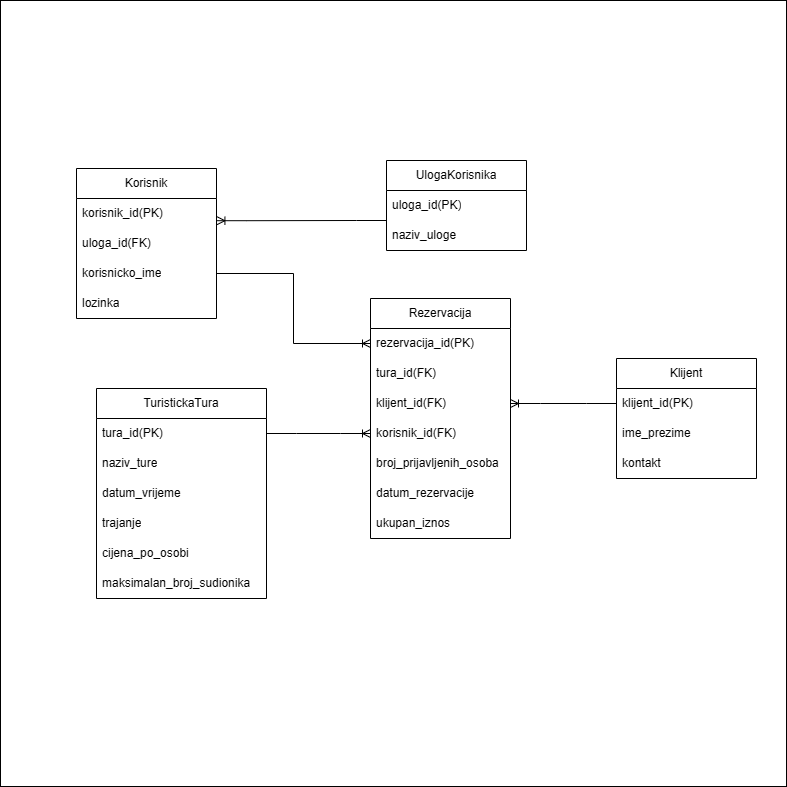

The diagram above was exported from draw.io. Its source (the exported page's mxGraphModel, read from the mxfile embedded in the PNG):
<mxGraphModel dx="1042" dy="562" grid="1" gridSize="10" guides="1" tooltips="1" connect="1" arrows="1" fold="1" page="1" pageScale="1" pageWidth="827" pageHeight="1169" math="0" shadow="0">
  <root>
    <mxCell id="0" />
    <mxCell id="1" parent="0" />
    <mxCell id="B1dVa27CJ2TXdjOJNxeK-40" parent="1" style="whiteSpace=wrap;html=1;aspect=fixed;fillStyle=solid;" value="" vertex="1">
      <mxGeometry height="786" width="786" x="24" y="10" as="geometry" />
    </mxCell>
    <mxCell id="B1dVa27CJ2TXdjOJNxeK-1" parent="1" style="swimlane;fontStyle=0;childLayout=stackLayout;horizontal=1;startSize=30;horizontalStack=0;resizeParent=1;resizeParentMax=0;resizeLast=0;collapsible=1;marginBottom=0;whiteSpace=wrap;html=1;" value="UlogaKorisnika" vertex="1">
      <mxGeometry height="90" width="140" x="410" y="170" as="geometry" />
    </mxCell>
    <mxCell id="B1dVa27CJ2TXdjOJNxeK-2" parent="B1dVa27CJ2TXdjOJNxeK-1" style="text;strokeColor=none;fillColor=none;align=left;verticalAlign=middle;spacingLeft=4;spacingRight=4;overflow=hidden;points=[[0,0.5],[1,0.5]];portConstraint=eastwest;rotatable=0;whiteSpace=wrap;html=1;" value="uloga_id(PK)" vertex="1">
      <mxGeometry height="30" width="140" y="30" as="geometry" />
    </mxCell>
    <mxCell id="B1dVa27CJ2TXdjOJNxeK-3" parent="B1dVa27CJ2TXdjOJNxeK-1" style="text;strokeColor=none;fillColor=none;align=left;verticalAlign=middle;spacingLeft=4;spacingRight=4;overflow=hidden;points=[[0,0.5],[1,0.5]];portConstraint=eastwest;rotatable=0;whiteSpace=wrap;html=1;" value="naziv_uloge" vertex="1">
      <mxGeometry height="30" width="140" y="60" as="geometry" />
    </mxCell>
    <mxCell id="B1dVa27CJ2TXdjOJNxeK-5" parent="1" style="swimlane;fontStyle=0;childLayout=stackLayout;horizontal=1;startSize=30;horizontalStack=0;resizeParent=1;resizeParentMax=0;resizeLast=0;collapsible=1;marginBottom=0;whiteSpace=wrap;html=1;" value="Korisnik" vertex="1">
      <mxGeometry height="150" width="140" x="100" y="178" as="geometry" />
    </mxCell>
    <mxCell id="B1dVa27CJ2TXdjOJNxeK-6" parent="B1dVa27CJ2TXdjOJNxeK-5" style="text;strokeColor=none;fillColor=none;align=left;verticalAlign=middle;spacingLeft=4;spacingRight=4;overflow=hidden;points=[[0,0.5],[1,0.5]];portConstraint=eastwest;rotatable=0;whiteSpace=wrap;html=1;" value="korisnik_id(PK)" vertex="1">
      <mxGeometry height="30" width="140" y="30" as="geometry" />
    </mxCell>
    <mxCell id="B1dVa27CJ2TXdjOJNxeK-7" parent="B1dVa27CJ2TXdjOJNxeK-5" style="text;strokeColor=none;fillColor=none;align=left;verticalAlign=middle;spacingLeft=4;spacingRight=4;overflow=hidden;points=[[0,0.5],[1,0.5]];portConstraint=eastwest;rotatable=0;whiteSpace=wrap;html=1;" value="uloga_id(FK)" vertex="1">
      <mxGeometry height="30" width="140" y="60" as="geometry" />
    </mxCell>
    <mxCell id="B1dVa27CJ2TXdjOJNxeK-8" parent="B1dVa27CJ2TXdjOJNxeK-5" style="text;strokeColor=none;fillColor=none;align=left;verticalAlign=middle;spacingLeft=4;spacingRight=4;overflow=hidden;points=[[0,0.5],[1,0.5]];portConstraint=eastwest;rotatable=0;whiteSpace=wrap;html=1;" value="korisnicko_ime" vertex="1">
      <mxGeometry height="30" width="140" y="90" as="geometry" />
    </mxCell>
    <mxCell id="B1dVa27CJ2TXdjOJNxeK-9" parent="B1dVa27CJ2TXdjOJNxeK-5" style="text;strokeColor=none;fillColor=none;align=left;verticalAlign=middle;spacingLeft=4;spacingRight=4;overflow=hidden;points=[[0,0.5],[1,0.5]];portConstraint=eastwest;rotatable=0;whiteSpace=wrap;html=1;" value="lozinka" vertex="1">
      <mxGeometry height="30" width="140" y="120" as="geometry" />
    </mxCell>
    <mxCell id="B1dVa27CJ2TXdjOJNxeK-10" parent="1" style="swimlane;fontStyle=0;childLayout=stackLayout;horizontal=1;startSize=30;horizontalStack=0;resizeParent=1;resizeParentMax=0;resizeLast=0;collapsible=1;marginBottom=0;whiteSpace=wrap;html=1;" value="Klijent" vertex="1">
      <mxGeometry height="120" width="140" x="640" y="368" as="geometry" />
    </mxCell>
    <mxCell id="B1dVa27CJ2TXdjOJNxeK-11" parent="B1dVa27CJ2TXdjOJNxeK-10" style="text;strokeColor=none;fillColor=none;align=left;verticalAlign=middle;spacingLeft=4;spacingRight=4;overflow=hidden;points=[[0,0.5],[1,0.5]];portConstraint=eastwest;rotatable=0;whiteSpace=wrap;html=1;" value="klijent_id(PK)" vertex="1">
      <mxGeometry height="30" width="140" y="30" as="geometry" />
    </mxCell>
    <mxCell id="B1dVa27CJ2TXdjOJNxeK-12" parent="B1dVa27CJ2TXdjOJNxeK-10" style="text;strokeColor=none;fillColor=none;align=left;verticalAlign=middle;spacingLeft=4;spacingRight=4;overflow=hidden;points=[[0,0.5],[1,0.5]];portConstraint=eastwest;rotatable=0;whiteSpace=wrap;html=1;" value="ime_prezime" vertex="1">
      <mxGeometry height="30" width="140" y="60" as="geometry" />
    </mxCell>
    <mxCell id="B1dVa27CJ2TXdjOJNxeK-13" parent="B1dVa27CJ2TXdjOJNxeK-10" style="text;strokeColor=none;fillColor=none;align=left;verticalAlign=middle;spacingLeft=4;spacingRight=4;overflow=hidden;points=[[0,0.5],[1,0.5]];portConstraint=eastwest;rotatable=0;whiteSpace=wrap;html=1;" value="kontakt" vertex="1">
      <mxGeometry height="30" width="140" y="90" as="geometry" />
    </mxCell>
    <mxCell id="B1dVa27CJ2TXdjOJNxeK-23" parent="1" style="swimlane;fontStyle=0;childLayout=stackLayout;horizontal=1;startSize=30;horizontalStack=0;resizeParent=1;resizeParentMax=0;resizeLast=0;collapsible=1;marginBottom=0;whiteSpace=wrap;html=1;" value="Rezervacija" vertex="1">
      <mxGeometry height="240" width="140" x="394" y="308" as="geometry" />
    </mxCell>
    <mxCell id="B1dVa27CJ2TXdjOJNxeK-24" parent="B1dVa27CJ2TXdjOJNxeK-23" style="text;strokeColor=none;fillColor=none;align=left;verticalAlign=middle;spacingLeft=4;spacingRight=4;overflow=hidden;points=[[0,0.5],[1,0.5]];portConstraint=eastwest;rotatable=0;whiteSpace=wrap;html=1;" value="rezervacija_id(PK)" vertex="1">
      <mxGeometry height="30" width="140" y="30" as="geometry" />
    </mxCell>
    <mxCell id="B1dVa27CJ2TXdjOJNxeK-25" parent="B1dVa27CJ2TXdjOJNxeK-23" style="text;strokeColor=none;fillColor=none;align=left;verticalAlign=middle;spacingLeft=4;spacingRight=4;overflow=hidden;points=[[0,0.5],[1,0.5]];portConstraint=eastwest;rotatable=0;whiteSpace=wrap;html=1;" value="tura_id(FK)" vertex="1">
      <mxGeometry height="30" width="140" y="60" as="geometry" />
    </mxCell>
    <mxCell id="B1dVa27CJ2TXdjOJNxeK-26" parent="B1dVa27CJ2TXdjOJNxeK-23" style="text;strokeColor=none;fillColor=none;align=left;verticalAlign=middle;spacingLeft=4;spacingRight=4;overflow=hidden;points=[[0,0.5],[1,0.5]];portConstraint=eastwest;rotatable=0;whiteSpace=wrap;html=1;" value="klijent_id(FK)" vertex="1">
      <mxGeometry height="30" width="140" y="90" as="geometry" />
    </mxCell>
    <mxCell id="B1dVa27CJ2TXdjOJNxeK-29" parent="B1dVa27CJ2TXdjOJNxeK-23" style="text;strokeColor=none;fillColor=none;align=left;verticalAlign=middle;spacingLeft=4;spacingRight=4;overflow=hidden;points=[[0,0.5],[1,0.5]];portConstraint=eastwest;rotatable=0;whiteSpace=wrap;html=1;" value="korisnik_id(FK)" vertex="1">
      <mxGeometry height="30" width="140" y="120" as="geometry" />
    </mxCell>
    <mxCell id="B1dVa27CJ2TXdjOJNxeK-30" parent="B1dVa27CJ2TXdjOJNxeK-23" style="text;strokeColor=none;fillColor=none;align=left;verticalAlign=middle;spacingLeft=4;spacingRight=4;overflow=hidden;points=[[0,0.5],[1,0.5]];portConstraint=eastwest;rotatable=0;whiteSpace=wrap;html=1;" value="broj_prijavljenih_osoba" vertex="1">
      <mxGeometry height="30" width="140" y="150" as="geometry" />
    </mxCell>
    <mxCell id="B1dVa27CJ2TXdjOJNxeK-28" parent="B1dVa27CJ2TXdjOJNxeK-23" style="text;strokeColor=none;fillColor=none;align=left;verticalAlign=middle;spacingLeft=4;spacingRight=4;overflow=hidden;points=[[0,0.5],[1,0.5]];portConstraint=eastwest;rotatable=0;whiteSpace=wrap;html=1;" value="datum_rezervacije" vertex="1">
      <mxGeometry height="30" width="140" y="180" as="geometry" />
    </mxCell>
    <mxCell id="B1dVa27CJ2TXdjOJNxeK-27" parent="B1dVa27CJ2TXdjOJNxeK-23" style="text;strokeColor=none;fillColor=none;align=left;verticalAlign=middle;spacingLeft=4;spacingRight=4;overflow=hidden;points=[[0,0.5],[1,0.5]];portConstraint=eastwest;rotatable=0;whiteSpace=wrap;html=1;" value="ukupan_iznos" vertex="1">
      <mxGeometry height="30" width="140" y="210" as="geometry" />
    </mxCell>
    <mxCell id="B1dVa27CJ2TXdjOJNxeK-32" edge="1" parent="1" source="B1dVa27CJ2TXdjOJNxeK-2" style="edgeStyle=entityRelationEdgeStyle;fontSize=12;html=1;endArrow=ERoneToMany;rounded=0;exitX=0;exitY=1;exitDx=0;exitDy=0;exitPerimeter=0;entryX=1.003;entryY=0.74;entryDx=0;entryDy=0;entryPerimeter=0;" target="B1dVa27CJ2TXdjOJNxeK-6" value="">
      <mxGeometry height="100" relative="1" width="100" as="geometry">
        <mxPoint x="410" y="458" as="sourcePoint" />
        <mxPoint x="510" y="358" as="targetPoint" />
      </mxGeometry>
    </mxCell>
    <mxCell id="B1dVa27CJ2TXdjOJNxeK-34" edge="1" parent="1" source="B1dVa27CJ2TXdjOJNxeK-8" style="fontSize=12;html=1;endArrow=ERoneToMany;rounded=0;exitX=1;exitY=0.5;exitDx=0;exitDy=0;entryX=0;entryY=0.5;entryDx=0;entryDy=0;edgeStyle=orthogonalEdgeStyle;" target="B1dVa27CJ2TXdjOJNxeK-24" value="">
      <mxGeometry height="100" relative="1" width="100" as="geometry">
        <mxPoint x="350" y="248" as="sourcePoint" />
        <mxPoint x="300" y="468" as="targetPoint" />
      </mxGeometry>
    </mxCell>
    <mxCell id="B1dVa27CJ2TXdjOJNxeK-37" edge="1" parent="1" source="B1dVa27CJ2TXdjOJNxeK-11" style="edgeStyle=entityRelationEdgeStyle;fontSize=12;html=1;endArrow=ERoneToMany;rounded=0;exitX=0;exitY=0.5;exitDx=0;exitDy=0;entryX=1;entryY=0.5;entryDx=0;entryDy=0;" target="B1dVa27CJ2TXdjOJNxeK-26" value="">
      <mxGeometry height="100" relative="1" width="100" as="geometry">
        <mxPoint x="350" y="428" as="sourcePoint" />
        <mxPoint x="450" y="328" as="targetPoint" />
      </mxGeometry>
    </mxCell>
    <mxCell id="B1dVa27CJ2TXdjOJNxeK-14" parent="1" style="swimlane;fontStyle=0;childLayout=stackLayout;horizontal=1;startSize=30;horizontalStack=0;resizeParent=1;resizeParentMax=0;resizeLast=0;collapsible=1;marginBottom=0;whiteSpace=wrap;html=1;" value="TuristickaTura" vertex="1">
      <mxGeometry height="210" width="170" x="120" y="398" as="geometry" />
    </mxCell>
    <mxCell id="B1dVa27CJ2TXdjOJNxeK-15" parent="B1dVa27CJ2TXdjOJNxeK-14" style="text;strokeColor=none;fillColor=none;align=left;verticalAlign=middle;spacingLeft=4;spacingRight=4;overflow=hidden;points=[[0,0.5],[1,0.5]];portConstraint=eastwest;rotatable=0;whiteSpace=wrap;html=1;" value="tura_id(PK)" vertex="1">
      <mxGeometry height="30" width="170" y="30" as="geometry" />
    </mxCell>
    <mxCell id="B1dVa27CJ2TXdjOJNxeK-16" parent="B1dVa27CJ2TXdjOJNxeK-14" style="text;strokeColor=none;fillColor=none;align=left;verticalAlign=middle;spacingLeft=4;spacingRight=4;overflow=hidden;points=[[0,0.5],[1,0.5]];portConstraint=eastwest;rotatable=0;whiteSpace=wrap;html=1;" value="naziv_ture" vertex="1">
      <mxGeometry height="30" width="170" y="60" as="geometry" />
    </mxCell>
    <mxCell id="B1dVa27CJ2TXdjOJNxeK-17" parent="B1dVa27CJ2TXdjOJNxeK-14" style="text;strokeColor=none;fillColor=none;align=left;verticalAlign=middle;spacingLeft=4;spacingRight=4;overflow=hidden;points=[[0,0.5],[1,0.5]];portConstraint=eastwest;rotatable=0;whiteSpace=wrap;html=1;" value="datum_vrijeme" vertex="1">
      <mxGeometry height="30" width="170" y="90" as="geometry" />
    </mxCell>
    <mxCell id="B1dVa27CJ2TXdjOJNxeK-20" parent="B1dVa27CJ2TXdjOJNxeK-14" style="text;strokeColor=none;fillColor=none;align=left;verticalAlign=middle;spacingLeft=4;spacingRight=4;overflow=hidden;points=[[0,0.5],[1,0.5]];portConstraint=eastwest;rotatable=0;whiteSpace=wrap;html=1;" value="trajanje" vertex="1">
      <mxGeometry height="30" width="170" y="120" as="geometry" />
    </mxCell>
    <mxCell id="B1dVa27CJ2TXdjOJNxeK-19" parent="B1dVa27CJ2TXdjOJNxeK-14" style="text;strokeColor=none;fillColor=none;align=left;verticalAlign=middle;spacingLeft=4;spacingRight=4;overflow=hidden;points=[[0,0.5],[1,0.5]];portConstraint=eastwest;rotatable=0;whiteSpace=wrap;html=1;" value="cijena_po_osobi" vertex="1">
      <mxGeometry height="30" width="170" y="150" as="geometry" />
    </mxCell>
    <mxCell id="B1dVa27CJ2TXdjOJNxeK-18" parent="B1dVa27CJ2TXdjOJNxeK-14" style="text;strokeColor=none;fillColor=none;align=left;verticalAlign=middle;spacingLeft=4;spacingRight=4;overflow=hidden;points=[[0,0.5],[1,0.5]];portConstraint=eastwest;rotatable=0;whiteSpace=wrap;html=1;" value="maksimalan_broj_sudionika" vertex="1">
      <mxGeometry height="30" width="170" y="180" as="geometry" />
    </mxCell>
    <mxCell id="B1dVa27CJ2TXdjOJNxeK-38" edge="1" parent="1" source="B1dVa27CJ2TXdjOJNxeK-15" style="edgeStyle=entityRelationEdgeStyle;fontSize=12;html=1;endArrow=ERoneToMany;rounded=0;exitX=1;exitY=0.5;exitDx=0;exitDy=0;entryX=0;entryY=0.5;entryDx=0;entryDy=0;" target="B1dVa27CJ2TXdjOJNxeK-29" value="">
      <mxGeometry height="100" relative="1" width="100" as="geometry">
        <mxPoint x="260" y="488" as="sourcePoint" />
        <mxPoint x="360" y="388" as="targetPoint" />
      </mxGeometry>
    </mxCell>
  </root>
</mxGraphModel>